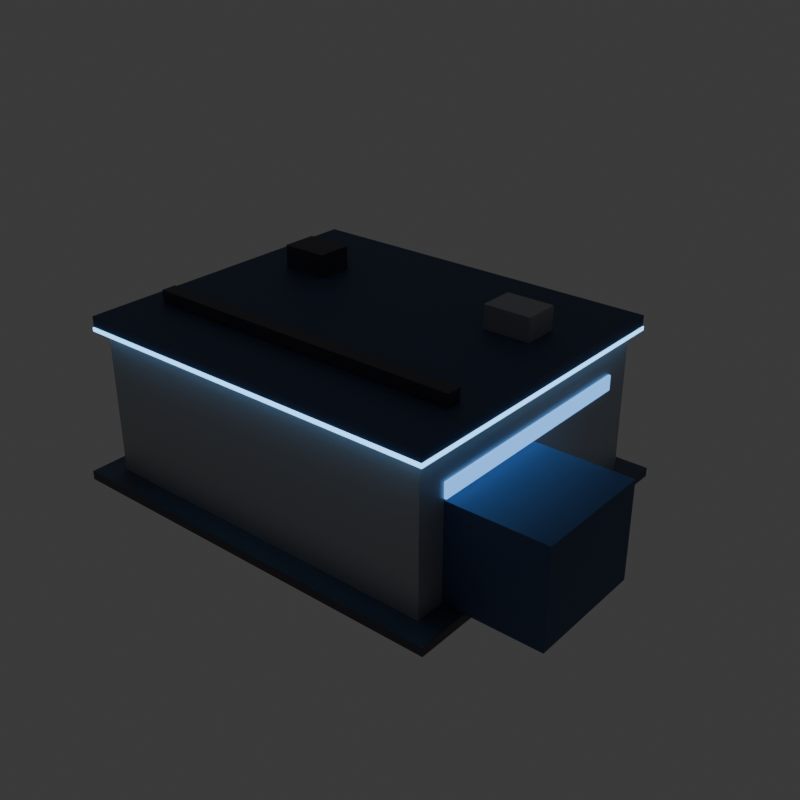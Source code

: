 # Source: us_vehicle_factory.blend  (saved by Blender 4.5.90; exported with 4.5.12 LTS)
import bpy
from mathutils import Matrix  # noqa: F401  (used for matrix-valued properties, if any)

bpy.ops.wm.read_factory_settings(use_empty=True)
scene = bpy.context.scene
scene.name = 'Scene'

# ---- collections
col_collection = bpy.data.collections.new('Collection'); scene.collection.children.link(col_collection)

# ---- materials (node trees are filled in below, after node groups)
mat_us_dark = bpy.data.materials.new('US_Dark')
mat_us_hull = bpy.data.materials.new('US_Hull')
mat_us_navy = bpy.data.materials.new('US_Navy')
mat_us_glow = bpy.data.materials.new('US_Glow')
mat_us_glass = bpy.data.materials.new('US_Glass')

# ---- material node trees
mat_us_dark.use_nodes = True; mat_us_dark.node_tree.nodes.clear()
_N = mat_us_dark.node_tree.nodes; _L = mat_us_dark.node_tree.links
n0 = _N.new('ShaderNodeBsdfPrincipled'); n0.name = 'Principled BSDF'; n0.location = (-200, 100)
n0.inputs[0].default_value = (0.1, 0.1, 0.12, 1.0)
n0.inputs[1].default_value = 0.6
n1 = _N.new('ShaderNodeOutputMaterial'); n1.name = 'Material Output'; n1.location = (200, 100)
_L.new(n0.outputs[0], n1.inputs[0])
n1.is_active_output = True
mat_us_hull.use_nodes = True; mat_us_hull.node_tree.nodes.clear()
_N = mat_us_hull.node_tree.nodes; _L = mat_us_hull.node_tree.links
n0 = _N.new('ShaderNodeBsdfPrincipled'); n0.name = 'Principled BSDF'; n0.location = (-200, 100)
n0.inputs[0].default_value = (0.42, 0.44, 0.47, 1.0)
n0.inputs[1].default_value = 0.55
n1 = _N.new('ShaderNodeOutputMaterial'); n1.name = 'Material Output'; n1.location = (200, 100)
_L.new(n0.outputs[0], n1.inputs[0])
n1.is_active_output = True
mat_us_navy.use_nodes = True; mat_us_navy.node_tree.nodes.clear()
_N = mat_us_navy.node_tree.nodes; _L = mat_us_navy.node_tree.links
n0 = _N.new('ShaderNodeBsdfPrincipled'); n0.name = 'Principled BSDF'; n0.location = (-200, 100)
n0.inputs[0].default_value = (0.07, 0.11, 0.22, 1.0)
n0.inputs[1].default_value = 0.35
n0.inputs[2].default_value = 0.6
n1 = _N.new('ShaderNodeOutputMaterial'); n1.name = 'Material Output'; n1.location = (200, 100)
_L.new(n0.outputs[0], n1.inputs[0])
n1.is_active_output = True
mat_us_glow.use_nodes = True; mat_us_glow.node_tree.nodes.clear()
_N = mat_us_glow.node_tree.nodes; _L = mat_us_glow.node_tree.links
n0 = _N.new('ShaderNodeBsdfPrincipled'); n0.name = 'Principled BSDF'; n0.location = (-200, 100)
n0.inputs[0].default_value = (0.02, 0.05, 0.1, 1.0)
n0.inputs[2].default_value = 0.4
n0.inputs[27].default_value = (0.2, 0.55, 1.0, 1.0)
n0.inputs[28].default_value = 3.0
n1 = _N.new('ShaderNodeOutputMaterial'); n1.name = 'Material Output'; n1.location = (200, 100)
_L.new(n0.outputs[0], n1.inputs[0])
n1.is_active_output = True
mat_us_glass.use_nodes = True; mat_us_glass.node_tree.nodes.clear()
_N = mat_us_glass.node_tree.nodes; _L = mat_us_glass.node_tree.links
n0 = _N.new('ShaderNodeBsdfPrincipled'); n0.name = 'Principled BSDF'; n0.location = (-200, 100)
n0.inputs[0].default_value = (0.08, 0.18, 0.32, 1.0)
n0.inputs[1].default_value = 0.2
n0.inputs[2].default_value = 0.25
n0.inputs[27].default_value = (0.15, 0.45, 1.0, 1.0)
n0.inputs[28].default_value = 1.5
n1 = _N.new('ShaderNodeOutputMaterial'); n1.name = 'Material Output'; n1.location = (200, 100)
_L.new(n0.outputs[0], n1.inputs[0])
n1.is_active_output = True

# ---- world
world_world = bpy.data.worlds.new('World'); scene.world = world_world
world_world.use_nodes = True; world_world.node_tree.nodes.clear()
_N = world_world.node_tree.nodes; _L = world_world.node_tree.links
n0 = _N.new('ShaderNodeOutputWorld'); n0.name = 'World Output'; n0.location = (200, 100)
n1 = _N.new('ShaderNodeBackground'); n1.name = 'Background'; n1.location = (-200, 100)
n1.inputs[0].default_value = (0.05088, 0.05088, 0.05088, 1.0)
_L.new(n1.outputs[0], n0.inputs[0])
n0.is_active_output = True
world_world.color = (0.05088, 0.05088, 0.05088)
world_world.sun_shadow_jitter_overblur = 0.0

# ---- meshes
me_cube = bpy.data.meshes.new('Cube')
me_cube.from_pydata([(-6.75, -5.75, 0.0), (-6.75, -5.75, 0.3), (-6.75, 5.75, 0.0), (-6.75, 5.75, 0.3), (6.75, -5.75, 0.0), (6.75, -5.75, 0.3), (6.75, 5.75, 0.0), (6.75, 5.75, 0.3)], [], [(0, 1, 3, 2), (2, 3, 7, 6), (6, 7, 5, 4), (4, 5, 1, 0), (2, 6, 4, 0), (7, 3, 1, 5)])
_uv = me_cube.uv_layers.new(name='UVMap')
_uv.uv.foreach_set('vector', [0.375, 0.0, 0.625, 0.0, 0.625, 0.25, 0.375, 0.25, 0.375, 0.25, 0.625, 0.25, 0.625, 0.5, 0.375, 0.5, 0.375, 0.5, 0.625, 0.5, 0.625, 0.75, 0.375, 0.75, 0.375, 0.75, 0.625, 0.75, 0.625, 1.0, 0.375, 1.0, 0.125, 0.5, 0.375, 0.5, 0.375, 0.75, 0.125, 0.75, 0.625, 0.5, 0.875, 0.5, 0.875, 0.75, 0.625, 0.75])
me_cube.materials.append(mat_us_dark)
me_cube.update()
me_cube_001 = bpy.data.meshes.new('Cube.001')
me_cube_001.from_pydata([(-6.0, -5.0, 0.3), (-6.0, -5.0, 5.3), (-6.0, 5.0, 0.3), (-6.0, 5.0, 5.3), (6.0, -5.0, 0.3), (6.0, -5.0, 5.3), (6.0, 5.0, 0.3), (6.0, 5.0, 5.3)], [], [(0, 1, 3, 2), (2, 3, 7, 6), (6, 7, 5, 4), (4, 5, 1, 0), (2, 6, 4, 0), (7, 3, 1, 5)])
_uv = me_cube_001.uv_layers.new(name='UVMap')
_uv.uv.foreach_set('vector', [0.375, 0.0, 0.625, 0.0, 0.625, 0.25, 0.375, 0.25, 0.375, 0.25, 0.625, 0.25, 0.625, 0.5, 0.375, 0.5, 0.375, 0.5, 0.625, 0.5, 0.625, 0.75, 0.375, 0.75, 0.375, 0.75, 0.625, 0.75, 0.625, 1.0, 0.375, 1.0, 0.125, 0.5, 0.375, 0.5, 0.375, 0.75, 0.125, 0.75, 0.625, 0.5, 0.875, 0.5, 0.875, 0.75, 0.625, 0.75])
me_cube_001.materials.append(mat_us_hull)
me_cube_001.update()
me_cube_002 = bpy.data.meshes.new('Cube.002')
me_cube_002.from_pydata([(-6.3, -5.3, 5.275), (-6.3, -5.3, 5.625), (-6.3, 5.3, 5.275), (-6.3, 5.3, 5.625), (6.3, -5.3, 5.275), (6.3, -5.3, 5.625), (6.3, 5.3, 5.275), (6.3, 5.3, 5.625)], [], [(0, 1, 3, 2), (2, 3, 7, 6), (6, 7, 5, 4), (4, 5, 1, 0), (2, 6, 4, 0), (7, 3, 1, 5)])
_uv = me_cube_002.uv_layers.new(name='UVMap')
_uv.uv.foreach_set('vector', [0.375, 0.0, 0.625, 0.0, 0.625, 0.25, 0.375, 0.25, 0.375, 0.25, 0.625, 0.25, 0.625, 0.5, 0.375, 0.5, 0.375, 0.5, 0.625, 0.5, 0.625, 0.75, 0.375, 0.75, 0.375, 0.75, 0.625, 0.75, 0.625, 1.0, 0.375, 1.0, 0.125, 0.5, 0.375, 0.5, 0.375, 0.75, 0.125, 0.75, 0.625, 0.5, 0.875, 0.5, 0.875, 0.75, 0.625, 0.75])
me_cube_002.materials.append(mat_us_navy)
me_cube_002.update()
me_cube_003 = bpy.data.meshes.new('Cube.003')
me_cube_003.from_pydata([(-6.325, -5.325, 5.14), (-6.325, -5.325, 5.26), (-6.325, 5.325, 5.14), (-6.325, 5.325, 5.26), (6.325, -5.325, 5.14), (6.325, -5.325, 5.26), (6.325, 5.325, 5.14), (6.325, 5.325, 5.26)], [], [(0, 1, 3, 2), (2, 3, 7, 6), (6, 7, 5, 4), (4, 5, 1, 0), (2, 6, 4, 0), (7, 3, 1, 5)])
_uv = me_cube_003.uv_layers.new(name='UVMap')
_uv.uv.foreach_set('vector', [0.375, 0.0, 0.625, 0.0, 0.625, 0.25, 0.375, 0.25, 0.375, 0.25, 0.625, 0.25, 0.625, 0.5, 0.375, 0.5, 0.375, 0.5, 0.625, 0.5, 0.625, 0.75, 0.375, 0.75, 0.375, 0.75, 0.625, 0.75, 0.625, 1.0, 0.375, 1.0, 0.125, 0.5, 0.375, 0.5, 0.375, 0.75, 0.125, 0.75, 0.625, 0.5, 0.875, 0.5, 0.875, 0.75, 0.625, 0.75])
me_cube_003.materials.append(mat_us_glow)
me_cube_003.update()
me_cube_004 = bpy.data.meshes.new('Cube.004')
me_cube_004.from_pydata([(-3.5, 4.65, 0.3), (-3.5, 4.65, 4.5), (-3.5, 5.15, 0.3), (-3.5, 5.15, 4.5), (3.5, 4.65, 0.3), (3.5, 4.65, 4.5), (3.5, 5.15, 0.3), (3.5, 5.15, 4.5)], [], [(0, 1, 3, 2), (2, 3, 7, 6), (6, 7, 5, 4), (4, 5, 1, 0), (2, 6, 4, 0), (7, 3, 1, 5)])
_uv = me_cube_004.uv_layers.new(name='UVMap')
_uv.uv.foreach_set('vector', [0.375, 0.0, 0.625, 0.0, 0.625, 0.25, 0.375, 0.25, 0.375, 0.25, 0.625, 0.25, 0.625, 0.5, 0.375, 0.5, 0.375, 0.5, 0.625, 0.5, 0.625, 0.75, 0.375, 0.75, 0.375, 0.75, 0.625, 0.75, 0.625, 1.0, 0.375, 1.0, 0.125, 0.5, 0.375, 0.5, 0.375, 0.75, 0.125, 0.75, 0.625, 0.5, 0.875, 0.5, 0.875, 0.75, 0.625, 0.75])
me_cube_004.materials.append(mat_us_dark)
me_cube_004.update()
me_cube_005 = bpy.data.meshes.new('Cube.005')
me_cube_005.from_pydata([(-3.8, 4.6, 4.5), (-3.8, 4.6, 4.9), (-3.8, 5.2, 4.5), (-3.8, 5.2, 4.9), (3.8, 4.6, 4.5), (3.8, 4.6, 4.9), (3.8, 5.2, 4.5), (3.8, 5.2, 4.9)], [], [(0, 1, 3, 2), (2, 3, 7, 6), (6, 7, 5, 4), (4, 5, 1, 0), (2, 6, 4, 0), (7, 3, 1, 5)])
_uv = me_cube_005.uv_layers.new(name='UVMap')
_uv.uv.foreach_set('vector', [0.375, 0.0, 0.625, 0.0, 0.625, 0.25, 0.375, 0.25, 0.375, 0.25, 0.625, 0.25, 0.625, 0.5, 0.375, 0.5, 0.375, 0.5, 0.625, 0.5, 0.625, 0.75, 0.375, 0.75, 0.375, 0.75, 0.625, 0.75, 0.625, 1.0, 0.375, 1.0, 0.125, 0.5, 0.375, 0.5, 0.375, 0.75, 0.125, 0.75, 0.625, 0.5, 0.875, 0.5, 0.875, 0.75, 0.625, 0.75])
me_cube_005.materials.append(mat_us_navy)
me_cube_005.update()
me_cube_006 = bpy.data.meshes.new('Cube.006')
me_cube_006.from_pydata([(-4.0, 4.6, 0.3), (-4.0, 4.6, 4.9), (-4.0, 5.2, 0.3), (-4.0, 5.2, 4.9), (-3.6, 4.6, 0.3), (-3.6, 4.6, 4.9), (-3.6, 5.2, 0.3), (-3.6, 5.2, 4.9)], [], [(0, 1, 3, 2), (2, 3, 7, 6), (6, 7, 5, 4), (4, 5, 1, 0), (2, 6, 4, 0), (7, 3, 1, 5)])
_uv = me_cube_006.uv_layers.new(name='UVMap')
_uv.uv.foreach_set('vector', [0.375, 0.0, 0.625, 0.0, 0.625, 0.25, 0.375, 0.25, 0.375, 0.25, 0.625, 0.25, 0.625, 0.5, 0.375, 0.5, 0.375, 0.5, 0.625, 0.5, 0.625, 0.75, 0.375, 0.75, 0.375, 0.75, 0.625, 0.75, 0.625, 1.0, 0.375, 1.0, 0.125, 0.5, 0.375, 0.5, 0.375, 0.75, 0.125, 0.75, 0.625, 0.5, 0.875, 0.5, 0.875, 0.75, 0.625, 0.75])
me_cube_006.materials.append(mat_us_navy)
me_cube_006.update()
me_cube_007 = bpy.data.meshes.new('Cube.007')
me_cube_007.from_pydata([(3.6, 4.6, 0.3), (3.6, 4.6, 4.9), (3.6, 5.2, 0.3), (3.6, 5.2, 4.9), (4.0, 4.6, 0.3), (4.0, 4.6, 4.9), (4.0, 5.2, 0.3), (4.0, 5.2, 4.9)], [], [(0, 1, 3, 2), (2, 3, 7, 6), (6, 7, 5, 4), (4, 5, 1, 0), (2, 6, 4, 0), (7, 3, 1, 5)])
_uv = me_cube_007.uv_layers.new(name='UVMap')
_uv.uv.foreach_set('vector', [0.375, 0.0, 0.625, 0.0, 0.625, 0.25, 0.375, 0.25, 0.375, 0.25, 0.625, 0.25, 0.625, 0.5, 0.375, 0.5, 0.375, 0.5, 0.625, 0.5, 0.625, 0.75, 0.375, 0.75, 0.375, 0.75, 0.625, 0.75, 0.625, 1.0, 0.375, 1.0, 0.125, 0.5, 0.375, 0.5, 0.375, 0.75, 0.125, 0.75, 0.625, 0.5, 0.875, 0.5, 0.875, 0.75, 0.625, 0.75])
me_cube_007.materials.append(mat_us_navy)
me_cube_007.update()
me_cube_008 = bpy.data.meshes.new('Cube.008')
me_cube_008.from_pydata([(-2.69, 5.11, 0.4), (-2.69, 5.11, 4.4), (-2.69, 5.25, 0.4), (-2.69, 5.25, 4.4), (-2.51, 5.11, 0.4), (-2.51, 5.11, 4.4), (-2.51, 5.25, 0.4), (-2.51, 5.25, 4.4)], [], [(0, 1, 3, 2), (2, 3, 7, 6), (6, 7, 5, 4), (4, 5, 1, 0), (2, 6, 4, 0), (7, 3, 1, 5)])
_uv = me_cube_008.uv_layers.new(name='UVMap')
_uv.uv.foreach_set('vector', [0.375, 0.0, 0.625, 0.0, 0.625, 0.25, 0.375, 0.25, 0.375, 0.25, 0.625, 0.25, 0.625, 0.5, 0.375, 0.5, 0.375, 0.5, 0.625, 0.5, 0.625, 0.75, 0.375, 0.75, 0.375, 0.75, 0.625, 0.75, 0.625, 1.0, 0.375, 1.0, 0.125, 0.5, 0.375, 0.5, 0.375, 0.75, 0.125, 0.75, 0.625, 0.5, 0.875, 0.5, 0.875, 0.75, 0.625, 0.75])
me_cube_008.materials.append(mat_us_navy)
me_cube_008.update()
me_cube_009 = bpy.data.meshes.new('Cube.009')
me_cube_009.from_pydata([(-0.94, 5.11, 0.4), (-0.94, 5.11, 4.4), (-0.94, 5.25, 0.4), (-0.94, 5.25, 4.4), (-0.76, 5.11, 0.4), (-0.76, 5.11, 4.4), (-0.76, 5.25, 0.4), (-0.76, 5.25, 4.4)], [], [(0, 1, 3, 2), (2, 3, 7, 6), (6, 7, 5, 4), (4, 5, 1, 0), (2, 6, 4, 0), (7, 3, 1, 5)])
_uv = me_cube_009.uv_layers.new(name='UVMap')
_uv.uv.foreach_set('vector', [0.375, 0.0, 0.625, 0.0, 0.625, 0.25, 0.375, 0.25, 0.375, 0.25, 0.625, 0.25, 0.625, 0.5, 0.375, 0.5, 0.375, 0.5, 0.625, 0.5, 0.625, 0.75, 0.375, 0.75, 0.375, 0.75, 0.625, 0.75, 0.625, 1.0, 0.375, 1.0, 0.125, 0.5, 0.375, 0.5, 0.375, 0.75, 0.125, 0.75, 0.625, 0.5, 0.875, 0.5, 0.875, 0.75, 0.625, 0.75])
me_cube_009.materials.append(mat_us_navy)
me_cube_009.update()
me_cube_010 = bpy.data.meshes.new('Cube.010')
me_cube_010.from_pydata([(0.81, 5.11, 0.4), (0.81, 5.11, 4.4), (0.81, 5.25, 0.4), (0.81, 5.25, 4.4), (0.99, 5.11, 0.4), (0.99, 5.11, 4.4), (0.99, 5.25, 0.4), (0.99, 5.25, 4.4)], [], [(0, 1, 3, 2), (2, 3, 7, 6), (6, 7, 5, 4), (4, 5, 1, 0), (2, 6, 4, 0), (7, 3, 1, 5)])
_uv = me_cube_010.uv_layers.new(name='UVMap')
_uv.uv.foreach_set('vector', [0.375, 0.0, 0.625, 0.0, 0.625, 0.25, 0.375, 0.25, 0.375, 0.25, 0.625, 0.25, 0.625, 0.5, 0.375, 0.5, 0.375, 0.5, 0.625, 0.5, 0.625, 0.75, 0.375, 0.75, 0.375, 0.75, 0.625, 0.75, 0.625, 1.0, 0.375, 1.0, 0.125, 0.5, 0.375, 0.5, 0.375, 0.75, 0.125, 0.75, 0.625, 0.5, 0.875, 0.5, 0.875, 0.75, 0.625, 0.75])
me_cube_010.materials.append(mat_us_navy)
me_cube_010.update()
me_cube_011 = bpy.data.meshes.new('Cube.011')
me_cube_011.from_pydata([(2.56, 5.11, 0.4), (2.56, 5.11, 4.4), (2.56, 5.25, 0.4), (2.56, 5.25, 4.4), (2.74, 5.11, 0.4), (2.74, 5.11, 4.4), (2.74, 5.25, 0.4), (2.74, 5.25, 4.4)], [], [(0, 1, 3, 2), (2, 3, 7, 6), (6, 7, 5, 4), (4, 5, 1, 0), (2, 6, 4, 0), (7, 3, 1, 5)])
_uv = me_cube_011.uv_layers.new(name='UVMap')
_uv.uv.foreach_set('vector', [0.375, 0.0, 0.625, 0.0, 0.625, 0.25, 0.375, 0.25, 0.375, 0.25, 0.625, 0.25, 0.625, 0.5, 0.375, 0.5, 0.375, 0.5, 0.625, 0.5, 0.625, 0.75, 0.375, 0.75, 0.375, 0.75, 0.625, 0.75, 0.625, 1.0, 0.375, 1.0, 0.125, 0.5, 0.375, 0.5, 0.375, 0.75, 0.125, 0.75, 0.625, 0.5, 0.875, 0.5, 0.875, 0.75, 0.625, 0.75])
me_cube_011.materials.append(mat_us_navy)
me_cube_011.update()
me_cube_012 = bpy.data.meshes.new('Cube.012')
me_cube_012.from_pydata([(-3.55, 5.0, 4.28), (-3.55, 5.0, 4.42), (-3.55, 5.1, 4.28), (-3.55, 5.1, 4.42), (3.55, 5.0, 4.28), (3.55, 5.0, 4.42), (3.55, 5.1, 4.28), (3.55, 5.1, 4.42)], [], [(0, 1, 3, 2), (2, 3, 7, 6), (6, 7, 5, 4), (4, 5, 1, 0), (2, 6, 4, 0), (7, 3, 1, 5)])
_uv = me_cube_012.uv_layers.new(name='UVMap')
_uv.uv.foreach_set('vector', [0.375, 0.0, 0.625, 0.0, 0.625, 0.25, 0.375, 0.25, 0.375, 0.25, 0.625, 0.25, 0.625, 0.5, 0.375, 0.5, 0.375, 0.5, 0.625, 0.5, 0.625, 0.75, 0.375, 0.75, 0.375, 0.75, 0.625, 0.75, 0.625, 1.0, 0.375, 1.0, 0.125, 0.5, 0.375, 0.5, 0.375, 0.75, 0.125, 0.75, 0.625, 0.5, 0.875, 0.5, 0.875, 0.75, 0.625, 0.75])
me_cube_012.materials.append(mat_us_glow)
me_cube_012.update()
me_cube_013 = bpy.data.meshes.new('Cube.013')
me_cube_013.from_pydata([(5.6, -4.0, 0.3), (5.6, -4.0, 3.5), (5.6, 0.0, 0.3), (5.6, 0.0, 3.5), (9.2, -4.0, 0.3), (9.2, -4.0, 3.5), (9.2, 0.0, 0.3), (9.2, 0.0, 3.5)], [], [(0, 1, 3, 2), (2, 3, 7, 6), (6, 7, 5, 4), (4, 5, 1, 0), (2, 6, 4, 0), (7, 3, 1, 5)])
_uv = me_cube_013.uv_layers.new(name='UVMap')
_uv.uv.foreach_set('vector', [0.375, 0.0, 0.625, 0.0, 0.625, 0.25, 0.375, 0.25, 0.375, 0.25, 0.625, 0.25, 0.625, 0.5, 0.375, 0.5, 0.375, 0.5, 0.625, 0.5, 0.625, 0.75, 0.375, 0.75, 0.375, 0.75, 0.625, 0.75, 0.625, 1.0, 0.375, 1.0, 0.125, 0.5, 0.375, 0.5, 0.375, 0.75, 0.125, 0.75, 0.625, 0.5, 0.875, 0.5, 0.875, 0.75, 0.625, 0.75])
me_cube_013.materials.append(mat_us_navy)
me_cube_013.update()
me_cube_014 = bpy.data.meshes.new('Cube.014')
me_cube_014.from_pydata([(5.65, -0.04, 2.3), (5.65, -0.04, 2.9), (5.65, 0.08, 2.3), (5.65, 0.08, 2.9), (9.15, -0.04, 2.3), (9.15, -0.04, 2.9), (9.15, 0.08, 2.3), (9.15, 0.08, 2.9)], [], [(0, 1, 3, 2), (2, 3, 7, 6), (6, 7, 5, 4), (4, 5, 1, 0), (2, 6, 4, 0), (7, 3, 1, 5)])
_uv = me_cube_014.uv_layers.new(name='UVMap')
_uv.uv.foreach_set('vector', [0.375, 0.0, 0.625, 0.0, 0.625, 0.25, 0.375, 0.25, 0.375, 0.25, 0.625, 0.25, 0.625, 0.5, 0.375, 0.5, 0.375, 0.5, 0.625, 0.5, 0.625, 0.75, 0.375, 0.75, 0.375, 0.75, 0.625, 0.75, 0.625, 1.0, 0.375, 1.0, 0.125, 0.5, 0.375, 0.5, 0.375, 0.75, 0.125, 0.75, 0.625, 0.5, 0.875, 0.5, 0.875, 0.75, 0.625, 0.75])
me_cube_014.materials.append(mat_us_glass)
me_cube_014.update()
me_cube_015 = bpy.data.meshes.new('Cube.015')
me_cube_015.from_pydata([(6.8, -0.575, 0.3), (6.8, -0.575, 2.5), (6.8, -0.425, 0.3), (6.8, -0.425, 2.5), (8.0, -0.575, 0.3), (8.0, -0.575, 2.5), (8.0, -0.425, 0.3), (8.0, -0.425, 2.5)], [], [(0, 1, 3, 2), (2, 3, 7, 6), (6, 7, 5, 4), (4, 5, 1, 0), (2, 6, 4, 0), (7, 3, 1, 5)])
_uv = me_cube_015.uv_layers.new(name='UVMap')
_uv.uv.foreach_set('vector', [0.375, 0.0, 0.625, 0.0, 0.625, 0.25, 0.375, 0.25, 0.375, 0.25, 0.625, 0.25, 0.625, 0.5, 0.375, 0.5, 0.375, 0.5, 0.625, 0.5, 0.625, 0.75, 0.375, 0.75, 0.375, 0.75, 0.625, 0.75, 0.625, 1.0, 0.375, 1.0, 0.125, 0.5, 0.375, 0.5, 0.375, 0.75, 0.125, 0.75, 0.625, 0.5, 0.875, 0.5, 0.875, 0.75, 0.625, 0.75])
me_cube_015.materials.append(mat_us_dark)
me_cube_015.update()
me_cube_016 = bpy.data.meshes.new('Cube.016')
me_cube_016.from_pydata([(-5.5, -3.25, 5.65), (-5.5, -3.25, 6.05), (-5.5, -2.75, 5.65), (-5.5, -2.75, 6.05), (5.5, -3.25, 5.65), (5.5, -3.25, 6.05), (5.5, -2.75, 5.65), (5.5, -2.75, 6.05)], [], [(0, 1, 3, 2), (2, 3, 7, 6), (6, 7, 5, 4), (4, 5, 1, 0), (2, 6, 4, 0), (7, 3, 1, 5)])
_uv = me_cube_016.uv_layers.new(name='UVMap')
_uv.uv.foreach_set('vector', [0.375, 0.0, 0.625, 0.0, 0.625, 0.25, 0.375, 0.25, 0.375, 0.25, 0.625, 0.25, 0.625, 0.5, 0.375, 0.5, 0.375, 0.5, 0.625, 0.5, 0.625, 0.75, 0.375, 0.75, 0.375, 0.75, 0.625, 0.75, 0.625, 1.0, 0.375, 1.0, 0.125, 0.5, 0.375, 0.5, 0.375, 0.75, 0.125, 0.75, 0.625, 0.5, 0.875, 0.5, 0.875, 0.75, 0.625, 0.75])
me_cube_016.materials.append(mat_us_dark)
me_cube_016.update()
me_cube_017 = bpy.data.meshes.new('Cube.017')
me_cube_017.from_pydata([(-4.8, 1.4, 5.6), (-4.8, 1.4, 6.4), (-4.8, 2.6, 5.6), (-4.8, 2.6, 6.4), (-3.2, 1.4, 5.6), (-3.2, 1.4, 6.4), (-3.2, 2.6, 5.6), (-3.2, 2.6, 6.4)], [], [(0, 1, 3, 2), (2, 3, 7, 6), (6, 7, 5, 4), (4, 5, 1, 0), (2, 6, 4, 0), (7, 3, 1, 5)])
_uv = me_cube_017.uv_layers.new(name='UVMap')
_uv.uv.foreach_set('vector', [0.375, 0.0, 0.625, 0.0, 0.625, 0.25, 0.375, 0.25, 0.375, 0.25, 0.625, 0.25, 0.625, 0.5, 0.375, 0.5, 0.375, 0.5, 0.625, 0.5, 0.625, 0.75, 0.375, 0.75, 0.375, 0.75, 0.625, 0.75, 0.625, 1.0, 0.375, 1.0, 0.125, 0.5, 0.375, 0.5, 0.375, 0.75, 0.125, 0.75, 0.625, 0.5, 0.875, 0.5, 0.875, 0.75, 0.625, 0.75])
me_cube_017.materials.append(mat_us_dark)
me_cube_017.update()
me_cube_018 = bpy.data.meshes.new('Cube.018')
me_cube_018.from_pydata([(3.2, 1.4, 5.6), (3.2, 1.4, 6.4), (3.2, 2.6, 5.6), (3.2, 2.6, 6.4), (4.8, 1.4, 5.6), (4.8, 1.4, 6.4), (4.8, 2.6, 5.6), (4.8, 2.6, 6.4)], [], [(0, 1, 3, 2), (2, 3, 7, 6), (6, 7, 5, 4), (4, 5, 1, 0), (2, 6, 4, 0), (7, 3, 1, 5)])
_uv = me_cube_018.uv_layers.new(name='UVMap')
_uv.uv.foreach_set('vector', [0.375, 0.0, 0.625, 0.0, 0.625, 0.25, 0.375, 0.25, 0.375, 0.25, 0.625, 0.25, 0.625, 0.5, 0.375, 0.5, 0.375, 0.5, 0.625, 0.5, 0.625, 0.75, 0.375, 0.75, 0.375, 0.75, 0.625, 0.75, 0.625, 1.0, 0.375, 1.0, 0.125, 0.5, 0.375, 0.5, 0.375, 0.75, 0.125, 0.75, 0.625, 0.5, 0.875, 0.5, 0.875, 0.75, 0.625, 0.75])
me_cube_018.materials.append(mat_us_hull)
me_cube_018.update()
me_cube_019 = bpy.data.meshes.new('Cube.019')
me_cube_019.from_pydata([(5.96, -4.0, 3.55), (5.96, -4.0, 4.05), (5.96, 4.0, 3.55), (5.96, 4.0, 4.05), (6.08, -4.0, 3.55), (6.08, -4.0, 4.05), (6.08, 4.0, 3.55), (6.08, 4.0, 4.05)], [], [(0, 1, 3, 2), (2, 3, 7, 6), (6, 7, 5, 4), (4, 5, 1, 0), (2, 6, 4, 0), (7, 3, 1, 5)])
_uv = me_cube_019.uv_layers.new(name='UVMap')
_uv.uv.foreach_set('vector', [0.375, 0.0, 0.625, 0.0, 0.625, 0.25, 0.375, 0.25, 0.375, 0.25, 0.625, 0.25, 0.625, 0.5, 0.375, 0.5, 0.375, 0.5, 0.625, 0.5, 0.625, 0.75, 0.375, 0.75, 0.375, 0.75, 0.625, 0.75, 0.625, 1.0, 0.375, 1.0, 0.125, 0.5, 0.375, 0.5, 0.375, 0.75, 0.125, 0.75, 0.625, 0.5, 0.875, 0.5, 0.875, 0.75, 0.625, 0.75])
me_cube_019.materials.append(mat_us_glass)
me_cube_019.update()
me_cube_020 = bpy.data.meshes.new('Cube.020')
me_cube_020.from_pydata([(-6.08, -4.0, 3.55), (-6.08, -4.0, 4.05), (-6.08, 4.0, 3.55), (-6.08, 4.0, 4.05), (-5.96, -4.0, 3.55), (-5.96, -4.0, 4.05), (-5.96, 4.0, 3.55), (-5.96, 4.0, 4.05)], [], [(0, 1, 3, 2), (2, 3, 7, 6), (6, 7, 5, 4), (4, 5, 1, 0), (2, 6, 4, 0), (7, 3, 1, 5)])
_uv = me_cube_020.uv_layers.new(name='UVMap')
_uv.uv.foreach_set('vector', [0.375, 0.0, 0.625, 0.0, 0.625, 0.25, 0.375, 0.25, 0.375, 0.25, 0.625, 0.25, 0.625, 0.5, 0.375, 0.5, 0.375, 0.5, 0.625, 0.5, 0.625, 0.75, 0.375, 0.75, 0.375, 0.75, 0.625, 0.75, 0.625, 1.0, 0.375, 1.0, 0.125, 0.5, 0.375, 0.5, 0.375, 0.75, 0.125, 0.75, 0.625, 0.5, 0.875, 0.5, 0.875, 0.75, 0.625, 0.75])
me_cube_020.materials.append(mat_us_glass)
me_cube_020.update()

# ---- objects
ob_pad = bpy.data.objects.new('Pad', me_cube)
ob_hall = bpy.data.objects.new('Hall', me_cube_001)
ob_roofslab = bpy.data.objects.new('RoofSlab', me_cube_002)
ob_roofstrip = bpy.data.objects.new('RoofStrip', me_cube_003)
ob_doorpanel = bpy.data.objects.new('DoorPanel', me_cube_004)
ob_doorframet = bpy.data.objects.new('DoorFrameT', me_cube_005)
ob_doorframel = bpy.data.objects.new('DoorFrameL', me_cube_006)
ob_doorframer = bpy.data.objects.new('DoorFrameR', me_cube_007)
ob_doorrib = bpy.data.objects.new('DoorRib', me_cube_008)
ob_doorrib_001 = bpy.data.objects.new('DoorRib.001', me_cube_009)
ob_doorrib_002 = bpy.data.objects.new('DoorRib.002', me_cube_010)
ob_doorrib_003 = bpy.data.objects.new('DoorRib.003', me_cube_011)
ob_doorlight = bpy.data.objects.new('DoorLight', me_cube_012)
ob_office = bpy.data.objects.new('Office', me_cube_013)
ob_officewin = bpy.data.objects.new('OfficeWin', me_cube_014)
ob_officedoor = bpy.data.objects.new('OfficeDoor', me_cube_015)
ob_cranerail = bpy.data.objects.new('CraneRail', me_cube_016)
ob_venta = bpy.data.objects.new('VentA', me_cube_017)
ob_ventb = bpy.data.objects.new('VentB', me_cube_018)
ob_winl = bpy.data.objects.new('WinL', me_cube_019)
ob_winr = bpy.data.objects.new('WinR', me_cube_020)

# ---- transforms, parenting, visibility, modifiers, constraints
ob_pad.location = (0.0, 0.0, 0.0)
ob_hall.location = (0.0, 0.0, 0.0)
ob_roofslab.location = (0.0, 0.0, 0.0)
ob_roofstrip.location = (0.0, 0.0, 0.0)
ob_doorpanel.location = (0.0, 0.0, 0.0)
ob_doorframet.location = (0.0, 0.0, 0.0)
ob_doorframel.location = (0.0, 0.0, 0.0)
ob_doorframer.location = (0.0, 0.0, 0.0)
ob_doorrib.location = (0.0, 0.0, 0.0)
ob_doorrib_001.location = (0.0, 0.0, 0.0)
ob_doorrib_002.location = (0.0, 0.0, 0.0)
ob_doorrib_003.location = (0.0, 0.0, 0.0)
ob_doorlight.location = (0.0, 0.0, 0.0)
ob_office.location = (0.0, 0.0, 0.0)
ob_officewin.location = (0.0, 0.0, 0.0)
ob_officedoor.location = (0.0, 0.0, 0.0)
ob_cranerail.location = (0.0, 0.0, 0.0)
ob_venta.location = (0.0, 0.0, 0.0)
ob_ventb.location = (0.0, 0.0, 0.0)
ob_winl.location = (0.0, 0.0, 0.0)
ob_winr.location = (0.0, 0.0, 0.0)

# ---- collection membership
col_collection.objects.link(ob_pad)
col_collection.objects.link(ob_hall)
col_collection.objects.link(ob_roofslab)
col_collection.objects.link(ob_roofstrip)
col_collection.objects.link(ob_doorpanel)
col_collection.objects.link(ob_doorframet)
col_collection.objects.link(ob_doorframel)
col_collection.objects.link(ob_doorframer)
col_collection.objects.link(ob_doorrib)
col_collection.objects.link(ob_doorrib_001)
col_collection.objects.link(ob_doorrib_002)
col_collection.objects.link(ob_doorrib_003)
col_collection.objects.link(ob_doorlight)
col_collection.objects.link(ob_office)
col_collection.objects.link(ob_officewin)
col_collection.objects.link(ob_officedoor)
col_collection.objects.link(ob_cranerail)
col_collection.objects.link(ob_venta)
col_collection.objects.link(ob_ventb)
col_collection.objects.link(ob_winl)
col_collection.objects.link(ob_winr)

# ---- scene / render settings (as saved in the file)
scene.frame_start = 1; scene.frame_end = 250; scene.frame_set(1)
scene.render.engine = 'CYCLES'
scene.render.resolution_x = 192
scene.render.resolution_y = 192
scene.render.film_transparent = True
scene.cycles.use_denoising = False
scene.cycles.samples = 2
bpy.context.view_layer.update()

# ---- added for rendering (the .blend has no active camera): camera
cam_auto = bpy.data.cameras.new('AutoCamera')
cam_auto.lens = 50.0
cam_auto.sensor_width = 36.0
cam_auto.clip_end = 1000.0
ob_auto_camera = bpy.data.objects.new('AutoCamera', cam_auto)
scene.collection.objects.link(ob_auto_camera)
ob_auto_camera.location = (20.3575, -22.959, 18.506)
ob_auto_camera.rotation_euler = (1.09748, -7.21219e-08, 0.694738)
scene.camera = ob_auto_camera
bpy.context.view_layer.update()
